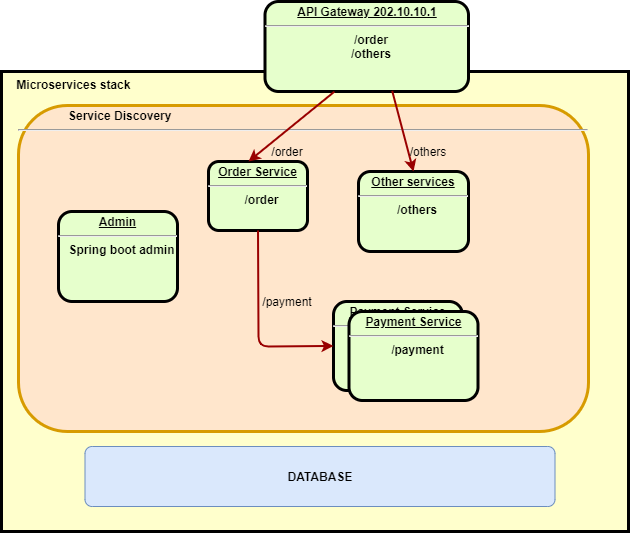

The diagram above was exported from draw.io. Its source (the exported page's mxGraphModel, read from the mxfile embedded in the PNG):
<mxGraphModel dx="1024" dy="592" grid="1" gridSize="10" guides="1" tooltips="1" connect="1" arrows="1" fold="1" page="1" pageScale="1" pageWidth="826" pageHeight="1169" background="none" math="0" shadow="0">
  <root>
    <mxCell id="0" />
    <mxCell id="1" parent="0" />
    <mxCell id="13" value="    Microservices stack" style="whiteSpace=wrap;align=left;verticalAlign=top;fontStyle=1;strokeWidth=3;fillColor=#FFFFCC" parent="1" vertex="1">
      <mxGeometry x="103" y="180" width="627" height="460" as="geometry" />
    </mxCell>
    <mxCell id="2" value="&lt;p style=&quot;text-align: left ; margin: 4px 0px 0px&quot;&gt;&amp;nbsp; &amp;nbsp; &amp;nbsp; &amp;nbsp; &amp;nbsp; &amp;nbsp; &amp;nbsp; &amp;nbsp;Service Discovery&lt;/p&gt;&lt;hr&gt;&lt;p style=&quot;margin: 0px ; margin-left: 8px&quot;&gt;&lt;br&gt;&lt;/p&gt;" style="verticalAlign=middle;align=center;overflow=fill;fontSize=12;fontFamily=Helvetica;html=1;rounded=1;fontStyle=1;strokeWidth=3;fillColor=#ffe6cc;strokeColor=#d79b00;" parent="1" vertex="1">
      <mxGeometry x="120" y="214" width="570" height="326" as="geometry" />
    </mxCell>
    <mxCell id="6" value="&lt;p style=&quot;margin: 0px ; margin-top: 4px ; text-align: center ; text-decoration: underline&quot;&gt;&lt;strong&gt;API Gateway 202.10.10.1&lt;/strong&gt;&lt;/p&gt;&lt;hr&gt;&lt;p style=&quot;margin: 0px ; margin-left: 8px&quot;&gt;/order&lt;/p&gt;&lt;p style=&quot;margin: 0px ; margin-left: 8px&quot;&gt;/others&lt;/p&gt;" style="verticalAlign=middle;align=center;overflow=fill;fontSize=12;fontFamily=Helvetica;html=1;rounded=1;fontStyle=1;strokeWidth=3;fillColor=#E6FFCC" parent="1" vertex="1">
      <mxGeometry x="366.5" y="110" width="203.5" height="90" as="geometry" />
    </mxCell>
    <mxCell id="7" value="&lt;p style=&quot;margin: 0px ; margin-top: 4px ; text-align: center ; text-decoration: underline&quot;&gt;&lt;strong&gt;Admin&lt;/strong&gt;&lt;/p&gt;&lt;hr&gt;&lt;p style=&quot;margin: 0px ; margin-left: 8px&quot;&gt;&lt;span&gt;Spring boot admin&lt;/span&gt;&lt;/p&gt;" style="verticalAlign=middle;align=center;overflow=fill;fontSize=12;fontFamily=Helvetica;html=1;rounded=1;fontStyle=1;strokeWidth=3;fillColor=#E6FFCC" parent="1" vertex="1">
      <mxGeometry x="160" y="320" width="119" height="90" as="geometry" />
    </mxCell>
    <mxCell id="8" value="&lt;p style=&quot;margin: 0px ; margin-top: 4px ; text-align: center ; text-decoration: underline&quot;&gt;&lt;strong&gt;&lt;strong&gt;Payment Service&lt;/strong&gt;&lt;br&gt;&lt;/strong&gt;&lt;/p&gt;&lt;hr&gt;&lt;p style=&quot;margin: 0px ; margin-left: 8px&quot;&gt;/payment&lt;/p&gt;" style="verticalAlign=middle;align=center;overflow=fill;fontSize=12;fontFamily=Helvetica;html=1;rounded=1;fontStyle=1;strokeWidth=3;fillColor=#E6FFCC" parent="1" vertex="1">
      <mxGeometry x="435" y="410" width="129" height="89" as="geometry" />
    </mxCell>
    <mxCell id="10" value="&lt;p style=&quot;margin: 0px ; margin-top: 4px ; text-align: center ; text-decoration: underline&quot;&gt;Order Service&lt;/p&gt;&lt;hr&gt;&lt;p style=&quot;margin: 0px ; margin-left: 8px&quot;&gt;/order&lt;/p&gt;" style="verticalAlign=middle;align=center;overflow=fill;fontSize=12;fontFamily=Helvetica;html=1;rounded=1;fontStyle=1;strokeWidth=3;fillColor=#E6FFCC" parent="1" vertex="1">
      <mxGeometry x="310" y="270" width="99" height="69" as="geometry" />
    </mxCell>
    <mxCell id="37" value="" style="edgeStyle=none;noEdgeStyle=1;strokeColor=#990000;strokeWidth=2;exitX=0.341;exitY=1.002;exitDx=0;exitDy=0;exitPerimeter=0;" parent="1" source="6" edge="1">
      <mxGeometry width="100" height="100" relative="1" as="geometry">
        <mxPoint x="219" y="366" as="sourcePoint" />
        <mxPoint x="350" y="270" as="targetPoint" />
        <Array as="points" />
      </mxGeometry>
    </mxCell>
    <mxCell id="11" value="&lt;p style=&quot;margin: 0px ; margin-top: 4px ; text-align: center ; text-decoration: underline&quot;&gt;&lt;strong&gt;Other services&lt;/strong&gt;&lt;/p&gt;&lt;hr&gt;&lt;p style=&quot;margin: 0px ; margin-left: 8px&quot;&gt;/others&lt;/p&gt;" style="verticalAlign=middle;align=center;overflow=fill;fontSize=12;fontFamily=Helvetica;html=1;rounded=1;fontStyle=1;strokeWidth=3;fillColor=#E6FFCC" parent="1" vertex="1">
      <mxGeometry x="460" y="280" width="110" height="80" as="geometry" />
    </mxCell>
    <mxCell id="_ivg4cOb6jpcdApwCnL9-107" value="" style="edgeStyle=none;noEdgeStyle=1;strokeColor=#990000;strokeWidth=2;exitX=0.625;exitY=0.993;exitDx=0;exitDy=0;exitPerimeter=0;entryX=0.5;entryY=0;entryDx=0;entryDy=0;" edge="1" parent="1" source="6" target="11">
      <mxGeometry width="100" height="100" relative="1" as="geometry">
        <mxPoint x="313.5" y="410" as="sourcePoint" />
        <mxPoint x="420.4100000000001" y="284.78" as="targetPoint" />
        <Array as="points" />
      </mxGeometry>
    </mxCell>
    <mxCell id="_ivg4cOb6jpcdApwCnL9-108" value="" style="edgeStyle=none;noEdgeStyle=1;strokeColor=#990000;strokeWidth=2;exitX=0.5;exitY=1;exitDx=0;exitDy=0;entryX=0;entryY=0.5;entryDx=0;entryDy=0;" edge="1" parent="1" source="10" target="8">
      <mxGeometry width="100" height="100" relative="1" as="geometry">
        <mxPoint x="313.5" y="410" as="sourcePoint" />
        <mxPoint x="420.4100000000001" y="284.78" as="targetPoint" />
        <Array as="points">
          <mxPoint x="360" y="455" />
        </Array>
      </mxGeometry>
    </mxCell>
    <mxCell id="_ivg4cOb6jpcdApwCnL9-113" value="&lt;b&gt;DATABASE&lt;/b&gt;" style="rounded=1;whiteSpace=wrap;html=1;align=center;fillColor=#dae8fc;strokeColor=#6c8ebf;arcSize=12;" vertex="1" parent="1">
      <mxGeometry x="186.5" y="555" width="470" height="60" as="geometry" />
    </mxCell>
    <mxCell id="_ivg4cOb6jpcdApwCnL9-121" value="/payment" style="text;html=1;strokeColor=none;fillColor=none;align=center;verticalAlign=middle;whiteSpace=wrap;rounded=0;" vertex="1" parent="1">
      <mxGeometry x="369" y="400" width="40" height="20" as="geometry" />
    </mxCell>
    <mxCell id="_ivg4cOb6jpcdApwCnL9-122" value="/order" style="text;html=1;strokeColor=none;fillColor=none;align=center;verticalAlign=middle;whiteSpace=wrap;rounded=0;" vertex="1" parent="1">
      <mxGeometry x="369" y="250" width="40" height="20" as="geometry" />
    </mxCell>
    <mxCell id="_ivg4cOb6jpcdApwCnL9-123" value="/others" style="text;html=1;strokeColor=none;fillColor=none;align=center;verticalAlign=middle;whiteSpace=wrap;rounded=0;" vertex="1" parent="1">
      <mxGeometry x="510" y="250" width="40" height="20" as="geometry" />
    </mxCell>
    <mxCell id="_ivg4cOb6jpcdApwCnL9-124" value="&lt;p style=&quot;margin: 0px ; margin-top: 4px ; text-align: center ; text-decoration: underline&quot;&gt;&lt;strong&gt;&lt;strong&gt;Payment Service&lt;/strong&gt;&lt;br&gt;&lt;/strong&gt;&lt;/p&gt;&lt;hr&gt;&lt;p style=&quot;margin: 0px ; margin-left: 8px&quot;&gt;/payment&lt;/p&gt;" style="verticalAlign=middle;align=center;overflow=fill;fontSize=12;fontFamily=Helvetica;html=1;rounded=1;fontStyle=1;strokeWidth=3;fillColor=#E6FFCC" vertex="1" parent="1">
      <mxGeometry x="450.5" y="420" width="129" height="89" as="geometry" />
    </mxCell>
  </root>
</mxGraphModel>